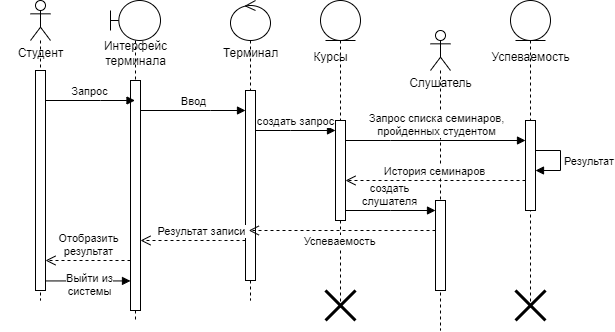

The diagram above was exported from draw.io. Its source (the exported page's mxGraphModel, read from the mxfile embedded in the PNG):
<mxGraphModel dx="1156" dy="1304" grid="1" gridSize="10" guides="1" tooltips="1" connect="1" arrows="1" fold="1" page="1" pageScale="1" pageWidth="850" pageHeight="1100" math="0" shadow="0">
  <root>
    <mxCell id="0" />
    <mxCell id="1" parent="0" />
    <mxCell id="e0wYQzZ85XJF_tZZcIqx-5" value="" style="shape=umlLifeline;perimeter=lifelinePerimeter;whiteSpace=wrap;html=1;container=1;dropTarget=0;collapsible=0;recursiveResize=0;outlineConnect=0;portConstraint=eastwest;newEdgeStyle={&quot;edgeStyle&quot;:&quot;elbowEdgeStyle&quot;,&quot;elbow&quot;:&quot;vertical&quot;,&quot;curved&quot;:0,&quot;rounded&quot;:0};participant=umlActor;" vertex="1" parent="1">
      <mxGeometry x="60" y="80" width="20" height="300" as="geometry" />
    </mxCell>
    <mxCell id="e0wYQzZ85XJF_tZZcIqx-2" value="" style="html=1;points=[];perimeter=orthogonalPerimeter;outlineConnect=0;targetShapes=umlLifeline;portConstraint=eastwest;newEdgeStyle={&quot;edgeStyle&quot;:&quot;elbowEdgeStyle&quot;,&quot;elbow&quot;:&quot;vertical&quot;,&quot;curved&quot;:0,&quot;rounded&quot;:0};" vertex="1" parent="e0wYQzZ85XJF_tZZcIqx-5">
      <mxGeometry x="5" y="70" width="10" height="220" as="geometry" />
    </mxCell>
    <mxCell id="e0wYQzZ85XJF_tZZcIqx-6" value="" style="shape=umlLifeline;perimeter=lifelinePerimeter;whiteSpace=wrap;html=1;container=1;dropTarget=0;collapsible=0;recursiveResize=0;outlineConnect=0;portConstraint=eastwest;newEdgeStyle={&quot;edgeStyle&quot;:&quot;elbowEdgeStyle&quot;,&quot;elbow&quot;:&quot;vertical&quot;,&quot;curved&quot;:0,&quot;rounded&quot;:0};participant=umlBoundary;" vertex="1" parent="1">
      <mxGeometry x="140" y="80" width="50" height="320" as="geometry" />
    </mxCell>
    <mxCell id="e0wYQzZ85XJF_tZZcIqx-17" value="" style="html=1;points=[];perimeter=orthogonalPerimeter;outlineConnect=0;targetShapes=umlLifeline;portConstraint=eastwest;newEdgeStyle={&quot;edgeStyle&quot;:&quot;elbowEdgeStyle&quot;,&quot;elbow&quot;:&quot;vertical&quot;,&quot;curved&quot;:0,&quot;rounded&quot;:0};" vertex="1" parent="e0wYQzZ85XJF_tZZcIqx-6">
      <mxGeometry x="20" y="80" width="10" height="230" as="geometry" />
    </mxCell>
    <mxCell id="e0wYQzZ85XJF_tZZcIqx-7" value="&lt;span style=&quot;font-weight: normal;&quot;&gt;Студент&lt;/span&gt;" style="text;align=center;fontStyle=1;verticalAlign=middle;spacingLeft=3;spacingRight=3;strokeColor=none;rotatable=0;points=[[0,0.5],[1,0.5]];portConstraint=eastwest;html=1;" vertex="1" parent="1">
      <mxGeometry x="30" y="120" width="80" height="26" as="geometry" />
    </mxCell>
    <mxCell id="e0wYQzZ85XJF_tZZcIqx-8" value="&lt;span style=&quot;font-weight: normal;&quot;&gt;Интерфейс &lt;br&gt;терминала&lt;/span&gt;" style="text;align=center;fontStyle=1;verticalAlign=middle;spacingLeft=3;spacingRight=3;strokeColor=none;rotatable=0;points=[[0,0.5],[1,0.5]];portConstraint=eastwest;html=1;" vertex="1" parent="1">
      <mxGeometry x="125" y="120" width="80" height="26" as="geometry" />
    </mxCell>
    <mxCell id="e0wYQzZ85XJF_tZZcIqx-9" value="" style="shape=umlLifeline;perimeter=lifelinePerimeter;whiteSpace=wrap;html=1;container=1;dropTarget=0;collapsible=0;recursiveResize=0;outlineConnect=0;portConstraint=eastwest;newEdgeStyle={&quot;edgeStyle&quot;:&quot;elbowEdgeStyle&quot;,&quot;elbow&quot;:&quot;vertical&quot;,&quot;curved&quot;:0,&quot;rounded&quot;:0};participant=umlControl;" vertex="1" parent="1">
      <mxGeometry x="260" y="80" width="40" height="300" as="geometry" />
    </mxCell>
    <mxCell id="e0wYQzZ85XJF_tZZcIqx-20" value="" style="html=1;points=[];perimeter=orthogonalPerimeter;outlineConnect=0;targetShapes=umlLifeline;portConstraint=eastwest;newEdgeStyle={&quot;edgeStyle&quot;:&quot;elbowEdgeStyle&quot;,&quot;elbow&quot;:&quot;vertical&quot;,&quot;curved&quot;:0,&quot;rounded&quot;:0};" vertex="1" parent="e0wYQzZ85XJF_tZZcIqx-9">
      <mxGeometry x="15" y="90" width="10" height="190" as="geometry" />
    </mxCell>
    <mxCell id="e0wYQzZ85XJF_tZZcIqx-10" value="&lt;span style=&quot;font-weight: normal;&quot;&gt;Терминал&lt;/span&gt;" style="text;align=center;fontStyle=1;verticalAlign=middle;spacingLeft=3;spacingRight=3;strokeColor=none;rotatable=0;points=[[0,0.5],[1,0.5]];portConstraint=eastwest;html=1;" vertex="1" parent="1">
      <mxGeometry x="240" y="120" width="80" height="26" as="geometry" />
    </mxCell>
    <mxCell id="e0wYQzZ85XJF_tZZcIqx-11" value="" style="shape=umlLifeline;perimeter=lifelinePerimeter;whiteSpace=wrap;html=1;container=1;dropTarget=0;collapsible=0;recursiveResize=0;outlineConnect=0;portConstraint=eastwest;newEdgeStyle={&quot;edgeStyle&quot;:&quot;elbowEdgeStyle&quot;,&quot;elbow&quot;:&quot;vertical&quot;,&quot;curved&quot;:0,&quot;rounded&quot;:0};participant=umlEntity;" vertex="1" parent="1">
      <mxGeometry x="350" y="80" width="40" height="310" as="geometry" />
    </mxCell>
    <mxCell id="e0wYQzZ85XJF_tZZcIqx-23" value="" style="html=1;points=[];perimeter=orthogonalPerimeter;outlineConnect=0;targetShapes=umlLifeline;portConstraint=eastwest;newEdgeStyle={&quot;edgeStyle&quot;:&quot;elbowEdgeStyle&quot;,&quot;elbow&quot;:&quot;vertical&quot;,&quot;curved&quot;:0,&quot;rounded&quot;:0};" vertex="1" parent="e0wYQzZ85XJF_tZZcIqx-11">
      <mxGeometry x="15" y="120" width="10" height="100" as="geometry" />
    </mxCell>
    <mxCell id="e0wYQzZ85XJF_tZZcIqx-34" value="" style="shape=umlDestroy;whiteSpace=wrap;html=1;strokeWidth=3;targetShapes=umlLifeline;" vertex="1" parent="e0wYQzZ85XJF_tZZcIqx-11">
      <mxGeometry x="5" y="290" width="30" height="30" as="geometry" />
    </mxCell>
    <mxCell id="e0wYQzZ85XJF_tZZcIqx-12" value="&lt;p&gt;&lt;span style=&quot;font-weight: normal;&quot;&gt;Курсы&lt;/span&gt;&lt;/p&gt;" style="text;align=center;fontStyle=1;verticalAlign=middle;spacingLeft=3;spacingRight=3;strokeColor=none;rotatable=0;points=[[0,0.5],[1,0.5]];portConstraint=eastwest;html=1;" vertex="1" parent="1">
      <mxGeometry x="320" y="124" width="80" height="26" as="geometry" />
    </mxCell>
    <mxCell id="e0wYQzZ85XJF_tZZcIqx-13" value="" style="shape=umlLifeline;perimeter=lifelinePerimeter;whiteSpace=wrap;html=1;container=1;dropTarget=0;collapsible=0;recursiveResize=0;outlineConnect=0;portConstraint=eastwest;newEdgeStyle={&quot;edgeStyle&quot;:&quot;elbowEdgeStyle&quot;,&quot;elbow&quot;:&quot;vertical&quot;,&quot;curved&quot;:0,&quot;rounded&quot;:0};participant=umlActor;" vertex="1" parent="1">
      <mxGeometry x="460" y="110" width="20" height="300" as="geometry" />
    </mxCell>
    <mxCell id="e0wYQzZ85XJF_tZZcIqx-26" value="" style="html=1;points=[];perimeter=orthogonalPerimeter;outlineConnect=0;targetShapes=umlLifeline;portConstraint=eastwest;newEdgeStyle={&quot;edgeStyle&quot;:&quot;elbowEdgeStyle&quot;,&quot;elbow&quot;:&quot;vertical&quot;,&quot;curved&quot;:0,&quot;rounded&quot;:0};" vertex="1" parent="e0wYQzZ85XJF_tZZcIqx-13">
      <mxGeometry x="5" y="170" width="10" height="90" as="geometry" />
    </mxCell>
    <mxCell id="e0wYQzZ85XJF_tZZcIqx-14" value="&lt;span style=&quot;font-weight: normal;&quot;&gt;Слушатель&lt;/span&gt;" style="text;align=center;fontStyle=1;verticalAlign=middle;spacingLeft=3;spacingRight=3;strokeColor=none;rotatable=0;points=[[0,0.5],[1,0.5]];portConstraint=eastwest;html=1;" vertex="1" parent="1">
      <mxGeometry x="430" y="150" width="80" height="26" as="geometry" />
    </mxCell>
    <mxCell id="e0wYQzZ85XJF_tZZcIqx-15" value="" style="shape=umlLifeline;perimeter=lifelinePerimeter;whiteSpace=wrap;html=1;container=1;dropTarget=0;collapsible=0;recursiveResize=0;outlineConnect=0;portConstraint=eastwest;newEdgeStyle={&quot;edgeStyle&quot;:&quot;elbowEdgeStyle&quot;,&quot;elbow&quot;:&quot;vertical&quot;,&quot;curved&quot;:0,&quot;rounded&quot;:0};participant=umlEntity;" vertex="1" parent="1">
      <mxGeometry x="540" y="80" width="40" height="310" as="geometry" />
    </mxCell>
    <mxCell id="e0wYQzZ85XJF_tZZcIqx-29" value="" style="html=1;points=[];perimeter=orthogonalPerimeter;outlineConnect=0;targetShapes=umlLifeline;portConstraint=eastwest;newEdgeStyle={&quot;edgeStyle&quot;:&quot;elbowEdgeStyle&quot;,&quot;elbow&quot;:&quot;vertical&quot;,&quot;curved&quot;:0,&quot;rounded&quot;:0};" vertex="1" parent="e0wYQzZ85XJF_tZZcIqx-15">
      <mxGeometry x="15" y="120" width="10" height="90" as="geometry" />
    </mxCell>
    <mxCell id="e0wYQzZ85XJF_tZZcIqx-30" value="Результат" style="html=1;align=left;spacingLeft=2;endArrow=block;rounded=0;edgeStyle=orthogonalEdgeStyle;curved=0;rounded=0;" edge="1" target="e0wYQzZ85XJF_tZZcIqx-29" parent="e0wYQzZ85XJF_tZZcIqx-15" source="e0wYQzZ85XJF_tZZcIqx-29">
      <mxGeometry relative="1" as="geometry">
        <mxPoint x="30" y="140" as="sourcePoint" />
        <Array as="points">
          <mxPoint x="50" y="150" />
          <mxPoint x="50" y="170" />
        </Array>
      </mxGeometry>
    </mxCell>
    <mxCell id="e0wYQzZ85XJF_tZZcIqx-33" value="" style="shape=umlDestroy;whiteSpace=wrap;html=1;strokeWidth=3;targetShapes=umlLifeline;" vertex="1" parent="e0wYQzZ85XJF_tZZcIqx-15">
      <mxGeometry x="5" y="290" width="30" height="30" as="geometry" />
    </mxCell>
    <mxCell id="e0wYQzZ85XJF_tZZcIqx-16" value="&lt;span style=&quot;font-weight: normal;&quot;&gt;Успеваемость&lt;/span&gt;" style="text;align=center;fontStyle=1;verticalAlign=middle;spacingLeft=3;spacingRight=3;strokeColor=none;rotatable=0;points=[[0,0.5],[1,0.5]];portConstraint=eastwest;html=1;" vertex="1" parent="1">
      <mxGeometry x="520" y="124" width="80" height="26" as="geometry" />
    </mxCell>
    <mxCell id="e0wYQzZ85XJF_tZZcIqx-19" value="Отобразить &lt;br&gt;результат" style="html=1;verticalAlign=bottom;endArrow=open;dashed=1;endSize=8;edgeStyle=elbowEdgeStyle;elbow=vertical;curved=0;rounded=0;" edge="1" source="e0wYQzZ85XJF_tZZcIqx-17" parent="1" target="e0wYQzZ85XJF_tZZcIqx-2">
      <mxGeometry relative="1" as="geometry">
        <mxPoint x="90" y="265" as="targetPoint" />
        <Array as="points">
          <mxPoint x="120" y="340" />
          <mxPoint x="120" y="330" />
        </Array>
      </mxGeometry>
    </mxCell>
    <mxCell id="e0wYQzZ85XJF_tZZcIqx-18" value="Запрос" style="html=1;verticalAlign=bottom;endArrow=block;edgeStyle=elbowEdgeStyle;elbow=vertical;curved=0;rounded=0;" edge="1" target="e0wYQzZ85XJF_tZZcIqx-6" parent="1" source="e0wYQzZ85XJF_tZZcIqx-2">
      <mxGeometry relative="1" as="geometry">
        <mxPoint x="90" y="190" as="sourcePoint" />
        <Array as="points">
          <mxPoint x="130" y="180" />
        </Array>
      </mxGeometry>
    </mxCell>
    <mxCell id="e0wYQzZ85XJF_tZZcIqx-22" value="Результат записи" style="html=1;verticalAlign=bottom;endArrow=open;dashed=1;endSize=8;edgeStyle=elbowEdgeStyle;elbow=vertical;curved=0;rounded=0;" edge="1" source="e0wYQzZ85XJF_tZZcIqx-20" parent="1" target="e0wYQzZ85XJF_tZZcIqx-17">
      <mxGeometry x="-0.1429" relative="1" as="geometry">
        <mxPoint x="205" y="284" as="targetPoint" />
        <Array as="points">
          <mxPoint x="250" y="320" />
        </Array>
        <mxPoint as="offset" />
      </mxGeometry>
    </mxCell>
    <mxCell id="e0wYQzZ85XJF_tZZcIqx-21" value="Ввод" style="html=1;verticalAlign=bottom;endArrow=block;edgeStyle=elbowEdgeStyle;elbow=vertical;curved=0;rounded=0;" edge="1" target="e0wYQzZ85XJF_tZZcIqx-20" parent="1" source="e0wYQzZ85XJF_tZZcIqx-17">
      <mxGeometry relative="1" as="geometry">
        <mxPoint x="205" y="209" as="sourcePoint" />
        <Array as="points">
          <mxPoint x="240" y="190" />
        </Array>
      </mxGeometry>
    </mxCell>
    <mxCell id="e0wYQzZ85XJF_tZZcIqx-24" value="создать запрос" style="html=1;verticalAlign=bottom;endArrow=block;edgeStyle=elbowEdgeStyle;elbow=vertical;curved=0;rounded=0;" edge="1" target="e0wYQzZ85XJF_tZZcIqx-23" parent="1" source="e0wYQzZ85XJF_tZZcIqx-20">
      <mxGeometry relative="1" as="geometry">
        <mxPoint x="295" y="200" as="sourcePoint" />
        <Array as="points">
          <mxPoint x="320" y="210" />
        </Array>
      </mxGeometry>
    </mxCell>
    <mxCell id="e0wYQzZ85XJF_tZZcIqx-27" value="создать&lt;br&gt;слушателя" style="html=1;verticalAlign=bottom;endArrow=block;edgeStyle=elbowEdgeStyle;elbow=vertical;curved=0;rounded=0;" edge="1" target="e0wYQzZ85XJF_tZZcIqx-26" parent="1" source="e0wYQzZ85XJF_tZZcIqx-23">
      <mxGeometry relative="1" as="geometry">
        <mxPoint x="380" y="290" as="sourcePoint" />
        <Array as="points">
          <mxPoint x="420" y="290" />
        </Array>
      </mxGeometry>
    </mxCell>
    <mxCell id="e0wYQzZ85XJF_tZZcIqx-28" value="Успеваемость" style="html=1;verticalAlign=bottom;endArrow=open;dashed=1;endSize=8;edgeStyle=elbowEdgeStyle;elbow=vertical;curved=0;rounded=0;" edge="1" source="e0wYQzZ85XJF_tZZcIqx-26" parent="1" target="e0wYQzZ85XJF_tZZcIqx-9">
      <mxGeometry x="0.0243" y="20" relative="1" as="geometry">
        <mxPoint x="395" y="365" as="targetPoint" />
        <Array as="points">
          <mxPoint x="440" y="310" />
        </Array>
        <mxPoint as="offset" />
      </mxGeometry>
    </mxCell>
    <mxCell id="e0wYQzZ85XJF_tZZcIqx-31" value="Запрос списка семинаров,&lt;br&gt;пройденных студентом" style="html=1;verticalAlign=bottom;endArrow=block;edgeStyle=elbowEdgeStyle;elbow=vertical;curved=0;rounded=0;" edge="1" parent="1" source="e0wYQzZ85XJF_tZZcIqx-23" target="e0wYQzZ85XJF_tZZcIqx-29">
      <mxGeometry width="80" relative="1" as="geometry">
        <mxPoint x="480" y="210" as="sourcePoint" />
        <mxPoint x="560" y="210" as="targetPoint" />
        <Array as="points">
          <mxPoint x="420" y="220" />
        </Array>
      </mxGeometry>
    </mxCell>
    <mxCell id="e0wYQzZ85XJF_tZZcIqx-32" value="История семинаров" style="html=1;verticalAlign=bottom;endArrow=open;dashed=1;endSize=8;edgeStyle=elbowEdgeStyle;elbow=vertical;curved=0;rounded=0;" edge="1" parent="1" source="e0wYQzZ85XJF_tZZcIqx-29" target="e0wYQzZ85XJF_tZZcIqx-23">
      <mxGeometry relative="1" as="geometry">
        <mxPoint x="550" y="260" as="sourcePoint" />
        <mxPoint x="380" y="260" as="targetPoint" />
        <Array as="points">
          <mxPoint x="460" y="260" />
        </Array>
      </mxGeometry>
    </mxCell>
    <mxCell id="e0wYQzZ85XJF_tZZcIqx-35" value="Выйти из&lt;br&gt;системы" style="html=1;verticalAlign=bottom;endArrow=block;edgeStyle=elbowEdgeStyle;elbow=vertical;curved=0;rounded=0;" edge="1" parent="1" source="e0wYQzZ85XJF_tZZcIqx-2">
      <mxGeometry x="0.0579" y="-20" width="80" relative="1" as="geometry">
        <mxPoint x="80" y="360" as="sourcePoint" />
        <mxPoint x="160" y="360" as="targetPoint" />
        <mxPoint as="offset" />
      </mxGeometry>
    </mxCell>
  </root>
</mxGraphModel>